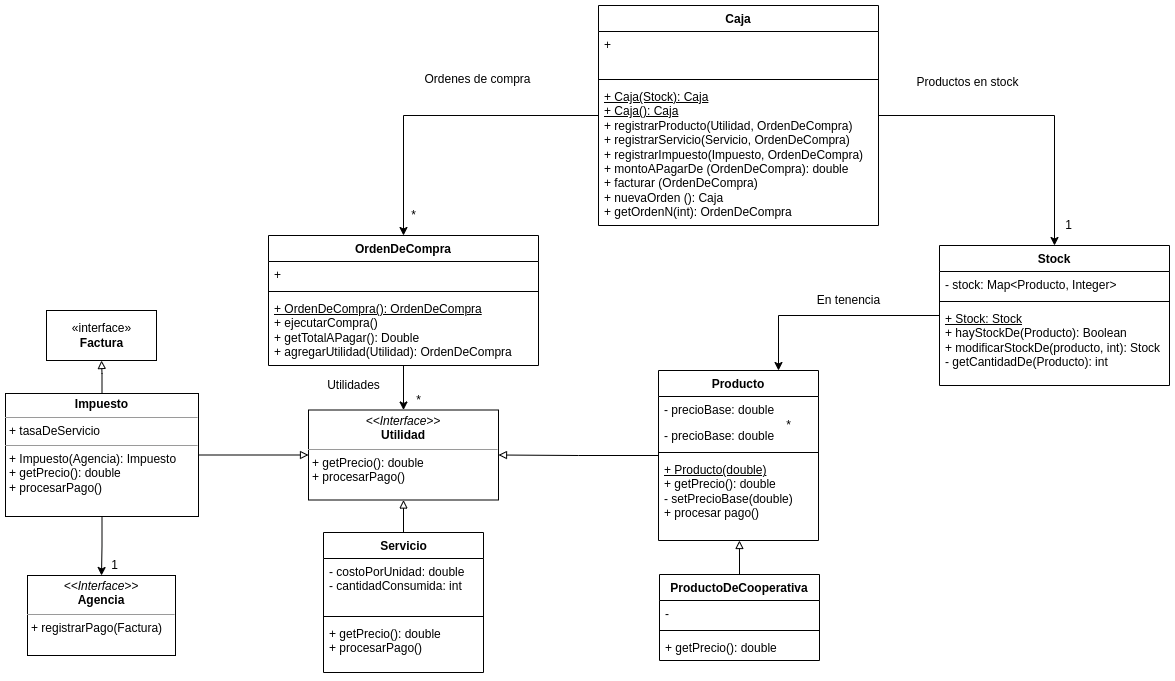

The diagram above was exported from draw.io. Its source (the exported page's mxGraphModel, read from the mxfile embedded in the PNG):
<mxGraphModel dx="1961" dy="677" grid="1" gridSize="10" guides="1" tooltips="1" connect="1" arrows="1" fold="1" page="1" pageScale="1" pageWidth="827" pageHeight="1169" math="0" shadow="0">
  <root>
    <mxCell id="0" />
    <mxCell id="1" parent="0" />
    <mxCell id="LAuZhV6xbr7vgLnFBy-y-13" style="edgeStyle=orthogonalEdgeStyle;rounded=0;orthogonalLoop=1;jettySize=auto;html=1;" parent="1" source="LAuZhV6xbr7vgLnFBy-y-1" target="LAuZhV6xbr7vgLnFBy-y-9" edge="1">
      <mxGeometry relative="1" as="geometry" />
    </mxCell>
    <mxCell id="LAuZhV6xbr7vgLnFBy-y-24" style="edgeStyle=orthogonalEdgeStyle;rounded=0;orthogonalLoop=1;jettySize=auto;html=1;entryX=0.5;entryY=0;entryDx=0;entryDy=0;" parent="1" source="LAuZhV6xbr7vgLnFBy-y-1" target="LAuZhV6xbr7vgLnFBy-y-16" edge="1">
      <mxGeometry relative="1" as="geometry" />
    </mxCell>
    <mxCell id="LAuZhV6xbr7vgLnFBy-y-1" value="Caja" style="swimlane;fontStyle=1;align=center;verticalAlign=top;childLayout=stackLayout;horizontal=1;startSize=26;horizontalStack=0;resizeParent=1;resizeParentMax=0;resizeLast=0;collapsible=1;marginBottom=0;" parent="1" vertex="1">
      <mxGeometry x="180" y="90" width="280" height="220" as="geometry" />
    </mxCell>
    <mxCell id="LAuZhV6xbr7vgLnFBy-y-2" value="+" style="text;strokeColor=none;fillColor=none;align=left;verticalAlign=top;spacingLeft=4;spacingRight=4;overflow=hidden;rotatable=0;points=[[0,0.5],[1,0.5]];portConstraint=eastwest;" parent="LAuZhV6xbr7vgLnFBy-y-1" vertex="1">
      <mxGeometry y="26" width="280" height="44" as="geometry" />
    </mxCell>
    <mxCell id="LAuZhV6xbr7vgLnFBy-y-3" value="" style="line;strokeWidth=1;fillColor=none;align=left;verticalAlign=middle;spacingTop=-1;spacingLeft=3;spacingRight=3;rotatable=0;labelPosition=right;points=[];portConstraint=eastwest;" parent="LAuZhV6xbr7vgLnFBy-y-1" vertex="1">
      <mxGeometry y="70" width="280" height="8" as="geometry" />
    </mxCell>
    <mxCell id="LAuZhV6xbr7vgLnFBy-y-4" value="&lt;u&gt;+ Caja(Stock): Caja&lt;br&gt;+ Caja(): Caja&lt;/u&gt;&lt;br&gt;+ registrarProducto(Utilidad, OrdenDeCompra)&lt;br&gt;+ registrarServicio(Servicio, OrdenDeCompra)&lt;br&gt;+ registrarImpuesto(Impuesto, OrdenDeCompra)&lt;br&gt;+ montoAPagarDe (OrdenDeCompra): double&lt;br&gt;+ facturar (OrdenDeCompra)&lt;br&gt;+ nuevaOrden (): Caja&lt;br&gt;+ getOrdenN(int): OrdenDeCompra" style="text;strokeColor=none;fillColor=none;align=left;verticalAlign=top;spacingLeft=4;spacingRight=4;overflow=hidden;rotatable=0;points=[[0,0.5],[1,0.5]];portConstraint=eastwest;html=1;" parent="LAuZhV6xbr7vgLnFBy-y-1" vertex="1">
      <mxGeometry y="78" width="280" height="142" as="geometry" />
    </mxCell>
    <mxCell id="LAuZhV6xbr7vgLnFBy-y-28" style="edgeStyle=orthogonalEdgeStyle;rounded=0;orthogonalLoop=1;jettySize=auto;html=1;entryX=0.75;entryY=0;entryDx=0;entryDy=0;" parent="1" source="LAuZhV6xbr7vgLnFBy-y-9" target="LAuZhV6xbr7vgLnFBy-y-20" edge="1">
      <mxGeometry relative="1" as="geometry" />
    </mxCell>
    <mxCell id="LAuZhV6xbr7vgLnFBy-y-9" value="Stock" style="swimlane;fontStyle=1;align=center;verticalAlign=top;childLayout=stackLayout;horizontal=1;startSize=26;horizontalStack=0;resizeParent=1;resizeParentMax=0;resizeLast=0;collapsible=1;marginBottom=0;" parent="1" vertex="1">
      <mxGeometry x="521" y="330" width="230" height="140" as="geometry" />
    </mxCell>
    <mxCell id="LAuZhV6xbr7vgLnFBy-y-10" value="- stock: Map&lt;Producto, Integer&gt;" style="text;strokeColor=none;fillColor=none;align=left;verticalAlign=top;spacingLeft=4;spacingRight=4;overflow=hidden;rotatable=0;points=[[0,0.5],[1,0.5]];portConstraint=eastwest;" parent="LAuZhV6xbr7vgLnFBy-y-9" vertex="1">
      <mxGeometry y="26" width="230" height="26" as="geometry" />
    </mxCell>
    <mxCell id="LAuZhV6xbr7vgLnFBy-y-11" value="" style="line;strokeWidth=1;fillColor=none;align=left;verticalAlign=middle;spacingTop=-1;spacingLeft=3;spacingRight=3;rotatable=0;labelPosition=right;points=[];portConstraint=eastwest;" parent="LAuZhV6xbr7vgLnFBy-y-9" vertex="1">
      <mxGeometry y="52" width="230" height="8" as="geometry" />
    </mxCell>
    <mxCell id="LAuZhV6xbr7vgLnFBy-y-12" value="&lt;u&gt;+ Stock: Stock&lt;/u&gt;&lt;br&gt;+ hayStockDe(Producto): Boolean&lt;br&gt;+ modificarStockDe(producto, int): Stock&lt;br&gt;- getCantidadDe(Producto): int" style="text;strokeColor=none;fillColor=none;align=left;verticalAlign=top;spacingLeft=4;spacingRight=4;overflow=hidden;rotatable=0;points=[[0,0.5],[1,0.5]];portConstraint=eastwest;html=1;" parent="LAuZhV6xbr7vgLnFBy-y-9" vertex="1">
      <mxGeometry y="60" width="230" height="80" as="geometry" />
    </mxCell>
    <mxCell id="LAuZhV6xbr7vgLnFBy-y-14" value="1" style="text;html=1;align=center;verticalAlign=middle;resizable=0;points=[];autosize=1;strokeColor=none;fillColor=none;" parent="1" vertex="1">
      <mxGeometry x="640" y="300" width="20" height="20" as="geometry" />
    </mxCell>
    <mxCell id="LAuZhV6xbr7vgLnFBy-y-15" value="Productos en stock" style="text;html=1;align=center;verticalAlign=middle;resizable=0;points=[];autosize=1;strokeColor=none;fillColor=none;" parent="1" vertex="1">
      <mxGeometry x="489" y="157" width="120" height="20" as="geometry" />
    </mxCell>
    <mxCell id="LAuZhV6xbr7vgLnFBy-y-53" value="" style="edgeStyle=orthogonalEdgeStyle;rounded=0;orthogonalLoop=1;jettySize=auto;html=1;endArrow=classic;endFill=1;" parent="1" source="LAuZhV6xbr7vgLnFBy-y-16" target="LAuZhV6xbr7vgLnFBy-y-50" edge="1">
      <mxGeometry relative="1" as="geometry" />
    </mxCell>
    <mxCell id="LAuZhV6xbr7vgLnFBy-y-16" value="OrdenDeCompra" style="swimlane;fontStyle=1;align=center;verticalAlign=top;childLayout=stackLayout;horizontal=1;startSize=26;horizontalStack=0;resizeParent=1;resizeParentMax=0;resizeLast=0;collapsible=1;marginBottom=0;" parent="1" vertex="1">
      <mxGeometry x="-150" y="320" width="270" height="130" as="geometry" />
    </mxCell>
    <mxCell id="LAuZhV6xbr7vgLnFBy-y-17" value="+" style="text;strokeColor=none;fillColor=none;align=left;verticalAlign=top;spacingLeft=4;spacingRight=4;overflow=hidden;rotatable=0;points=[[0,0.5],[1,0.5]];portConstraint=eastwest;" parent="LAuZhV6xbr7vgLnFBy-y-16" vertex="1">
      <mxGeometry y="26" width="270" height="26" as="geometry" />
    </mxCell>
    <mxCell id="LAuZhV6xbr7vgLnFBy-y-18" value="" style="line;strokeWidth=1;fillColor=none;align=left;verticalAlign=middle;spacingTop=-1;spacingLeft=3;spacingRight=3;rotatable=0;labelPosition=right;points=[];portConstraint=eastwest;" parent="LAuZhV6xbr7vgLnFBy-y-16" vertex="1">
      <mxGeometry y="52" width="270" height="8" as="geometry" />
    </mxCell>
    <mxCell id="LAuZhV6xbr7vgLnFBy-y-19" value="&lt;u&gt;+ OrdenDeCompra(): OrdenDeCompra&lt;/u&gt;&lt;br&gt;+ ejecutarCompra()&lt;br&gt;+ getTotalAPagar(): Double&lt;br&gt;+ agregarUtilidad(Utilidad): OrdenDeCompra" style="text;strokeColor=none;fillColor=none;align=left;verticalAlign=top;spacingLeft=4;spacingRight=4;overflow=hidden;rotatable=0;points=[[0,0.5],[1,0.5]];portConstraint=eastwest;html=1;" parent="LAuZhV6xbr7vgLnFBy-y-16" vertex="1">
      <mxGeometry y="60" width="270" height="70" as="geometry" />
    </mxCell>
    <mxCell id="LAuZhV6xbr7vgLnFBy-y-52" style="edgeStyle=orthogonalEdgeStyle;rounded=0;orthogonalLoop=1;jettySize=auto;html=1;entryX=1;entryY=0.5;entryDx=0;entryDy=0;endArrow=block;endFill=0;" parent="1" source="LAuZhV6xbr7vgLnFBy-y-20" target="LAuZhV6xbr7vgLnFBy-y-50" edge="1">
      <mxGeometry relative="1" as="geometry" />
    </mxCell>
    <mxCell id="LAuZhV6xbr7vgLnFBy-y-20" value="Producto" style="swimlane;fontStyle=1;align=center;verticalAlign=top;childLayout=stackLayout;horizontal=1;startSize=26;horizontalStack=0;resizeParent=1;resizeParentMax=0;resizeLast=0;collapsible=1;marginBottom=0;" parent="1" vertex="1">
      <mxGeometry x="240" y="455" width="160" height="170" as="geometry" />
    </mxCell>
    <mxCell id="LAuZhV6xbr7vgLnFBy-y-51" value="- precioBase: double" style="text;strokeColor=none;fillColor=none;align=left;verticalAlign=top;spacingLeft=4;spacingRight=4;overflow=hidden;rotatable=0;points=[[0,0.5],[1,0.5]];portConstraint=eastwest;" parent="LAuZhV6xbr7vgLnFBy-y-20" vertex="1">
      <mxGeometry y="26" width="160" height="26" as="geometry" />
    </mxCell>
    <mxCell id="LAuZhV6xbr7vgLnFBy-y-21" value="- precioBase: double" style="text;strokeColor=none;fillColor=none;align=left;verticalAlign=top;spacingLeft=4;spacingRight=4;overflow=hidden;rotatable=0;points=[[0,0.5],[1,0.5]];portConstraint=eastwest;" parent="LAuZhV6xbr7vgLnFBy-y-20" vertex="1">
      <mxGeometry y="52" width="160" height="26" as="geometry" />
    </mxCell>
    <mxCell id="LAuZhV6xbr7vgLnFBy-y-22" value="" style="line;strokeWidth=1;fillColor=none;align=left;verticalAlign=middle;spacingTop=-1;spacingLeft=3;spacingRight=3;rotatable=0;labelPosition=right;points=[];portConstraint=eastwest;" parent="LAuZhV6xbr7vgLnFBy-y-20" vertex="1">
      <mxGeometry y="78" width="160" height="8" as="geometry" />
    </mxCell>
    <mxCell id="LAuZhV6xbr7vgLnFBy-y-23" value="&lt;u&gt;+ Producto(double)&lt;/u&gt;&lt;br&gt;+ getPrecio(): double&lt;br&gt;- setPrecioBase(double)&lt;br&gt;+ procesar pago()" style="text;strokeColor=none;fillColor=none;align=left;verticalAlign=top;spacingLeft=4;spacingRight=4;overflow=hidden;rotatable=0;points=[[0,0.5],[1,0.5]];portConstraint=eastwest;html=1;" parent="LAuZhV6xbr7vgLnFBy-y-20" vertex="1">
      <mxGeometry y="86" width="160" height="84" as="geometry" />
    </mxCell>
    <mxCell id="LAuZhV6xbr7vgLnFBy-y-25" value="*" style="text;html=1;align=center;verticalAlign=middle;resizable=0;points=[];autosize=1;strokeColor=none;fillColor=none;" parent="1" vertex="1">
      <mxGeometry x="-15" y="290" width="20" height="20" as="geometry" />
    </mxCell>
    <mxCell id="LAuZhV6xbr7vgLnFBy-y-26" value="Ordenes de compra" style="text;html=1;align=center;verticalAlign=middle;resizable=0;points=[];autosize=1;strokeColor=none;fillColor=none;" parent="1" vertex="1">
      <mxGeometry x="-1" y="154" width="120" height="20" as="geometry" />
    </mxCell>
    <mxCell id="LAuZhV6xbr7vgLnFBy-y-29" value="Utilidades" style="text;html=1;align=center;verticalAlign=middle;resizable=0;points=[];autosize=1;strokeColor=none;fillColor=none;" parent="1" vertex="1">
      <mxGeometry x="-100" y="460" width="70" height="20" as="geometry" />
    </mxCell>
    <mxCell id="LAuZhV6xbr7vgLnFBy-y-30" value="En tenencia" style="text;html=1;align=center;verticalAlign=middle;resizable=0;points=[];autosize=1;strokeColor=none;fillColor=none;" parent="1" vertex="1">
      <mxGeometry x="390" y="375" width="80" height="20" as="geometry" />
    </mxCell>
    <mxCell id="LAuZhV6xbr7vgLnFBy-y-31" value="*" style="text;html=1;align=center;verticalAlign=middle;resizable=0;points=[];autosize=1;strokeColor=none;fillColor=none;" parent="1" vertex="1">
      <mxGeometry x="360" y="500" width="20" height="20" as="geometry" />
    </mxCell>
    <mxCell id="LAuZhV6xbr7vgLnFBy-y-32" value="*" style="text;html=1;align=center;verticalAlign=middle;resizable=0;points=[];autosize=1;strokeColor=none;fillColor=none;" parent="1" vertex="1">
      <mxGeometry x="-10" y="474.5" width="20" height="20" as="geometry" />
    </mxCell>
    <mxCell id="LAuZhV6xbr7vgLnFBy-y-38" style="edgeStyle=orthogonalEdgeStyle;rounded=0;orthogonalLoop=1;jettySize=auto;html=1;entryX=0.506;entryY=1;entryDx=0;entryDy=0;entryPerimeter=0;endArrow=block;endFill=0;" parent="1" source="LAuZhV6xbr7vgLnFBy-y-33" target="LAuZhV6xbr7vgLnFBy-y-23" edge="1">
      <mxGeometry relative="1" as="geometry" />
    </mxCell>
    <mxCell id="LAuZhV6xbr7vgLnFBy-y-33" value="ProductoDeCooperativa" style="swimlane;fontStyle=1;align=center;verticalAlign=top;childLayout=stackLayout;horizontal=1;startSize=26;horizontalStack=0;resizeParent=1;resizeParentMax=0;resizeLast=0;collapsible=1;marginBottom=0;" parent="1" vertex="1">
      <mxGeometry x="241" y="659" width="160" height="86" as="geometry" />
    </mxCell>
    <mxCell id="LAuZhV6xbr7vgLnFBy-y-34" value="-" style="text;strokeColor=none;fillColor=none;align=left;verticalAlign=top;spacingLeft=4;spacingRight=4;overflow=hidden;rotatable=0;points=[[0,0.5],[1,0.5]];portConstraint=eastwest;" parent="LAuZhV6xbr7vgLnFBy-y-33" vertex="1">
      <mxGeometry y="26" width="160" height="26" as="geometry" />
    </mxCell>
    <mxCell id="LAuZhV6xbr7vgLnFBy-y-35" value="" style="line;strokeWidth=1;fillColor=none;align=left;verticalAlign=middle;spacingTop=-1;spacingLeft=3;spacingRight=3;rotatable=0;labelPosition=right;points=[];portConstraint=eastwest;" parent="LAuZhV6xbr7vgLnFBy-y-33" vertex="1">
      <mxGeometry y="52" width="160" height="8" as="geometry" />
    </mxCell>
    <mxCell id="LAuZhV6xbr7vgLnFBy-y-36" value="+ getPrecio(): double" style="text;strokeColor=none;fillColor=none;align=left;verticalAlign=top;spacingLeft=4;spacingRight=4;overflow=hidden;rotatable=0;points=[[0,0.5],[1,0.5]];portConstraint=eastwest;" parent="LAuZhV6xbr7vgLnFBy-y-33" vertex="1">
      <mxGeometry y="60" width="160" height="26" as="geometry" />
    </mxCell>
    <mxCell id="LAuZhV6xbr7vgLnFBy-y-50" value="&lt;p style=&quot;margin: 0px ; margin-top: 4px ; text-align: center&quot;&gt;&lt;i&gt;&amp;lt;&amp;lt;Interface&amp;gt;&amp;gt;&lt;/i&gt;&lt;br&gt;&lt;b&gt;Utilidad&lt;/b&gt;&lt;/p&gt;&lt;hr size=&quot;1&quot;&gt;&lt;p style=&quot;margin: 0px ; margin-left: 4px&quot;&gt;&lt;span&gt;+ getPrecio(): double&lt;/span&gt;&lt;br&gt;&lt;/p&gt;&lt;p style=&quot;margin: 0px ; margin-left: 4px&quot;&gt;+ procesarPago()&lt;/p&gt;" style="verticalAlign=top;align=left;overflow=fill;fontSize=12;fontFamily=Helvetica;html=1;" parent="1" vertex="1">
      <mxGeometry x="-110" y="494.5" width="190" height="90" as="geometry" />
    </mxCell>
    <mxCell id="LAuZhV6xbr7vgLnFBy-y-58" value="" style="edgeStyle=orthogonalEdgeStyle;rounded=0;orthogonalLoop=1;jettySize=auto;html=1;endArrow=block;endFill=0;" parent="1" source="LAuZhV6xbr7vgLnFBy-y-54" target="LAuZhV6xbr7vgLnFBy-y-50" edge="1">
      <mxGeometry relative="1" as="geometry" />
    </mxCell>
    <mxCell id="LAuZhV6xbr7vgLnFBy-y-54" value="Servicio" style="swimlane;fontStyle=1;align=center;verticalAlign=top;childLayout=stackLayout;horizontal=1;startSize=26;horizontalStack=0;resizeParent=1;resizeParentMax=0;resizeLast=0;collapsible=1;marginBottom=0;html=1;" parent="1" vertex="1">
      <mxGeometry x="-95" y="617" width="160" height="140" as="geometry" />
    </mxCell>
    <mxCell id="LAuZhV6xbr7vgLnFBy-y-55" value="- costoPorUnidad: double&lt;br&gt;- cantidadConsumida: int" style="text;strokeColor=none;fillColor=none;align=left;verticalAlign=top;spacingLeft=4;spacingRight=4;overflow=hidden;rotatable=0;points=[[0,0.5],[1,0.5]];portConstraint=eastwest;html=1;" parent="LAuZhV6xbr7vgLnFBy-y-54" vertex="1">
      <mxGeometry y="26" width="160" height="54" as="geometry" />
    </mxCell>
    <mxCell id="LAuZhV6xbr7vgLnFBy-y-56" value="" style="line;strokeWidth=1;fillColor=none;align=left;verticalAlign=middle;spacingTop=-1;spacingLeft=3;spacingRight=3;rotatable=0;labelPosition=right;points=[];portConstraint=eastwest;html=1;" parent="LAuZhV6xbr7vgLnFBy-y-54" vertex="1">
      <mxGeometry y="80" width="160" height="8" as="geometry" />
    </mxCell>
    <mxCell id="LAuZhV6xbr7vgLnFBy-y-57" value="+ getPrecio(): double&lt;br&gt;+ procesarPago()" style="text;strokeColor=none;fillColor=none;align=left;verticalAlign=top;spacingLeft=4;spacingRight=4;overflow=hidden;rotatable=0;points=[[0,0.5],[1,0.5]];portConstraint=eastwest;html=1;" parent="LAuZhV6xbr7vgLnFBy-y-54" vertex="1">
      <mxGeometry y="88" width="160" height="52" as="geometry" />
    </mxCell>
    <mxCell id="LAuZhV6xbr7vgLnFBy-y-63" value="" style="edgeStyle=orthogonalEdgeStyle;rounded=0;orthogonalLoop=1;jettySize=auto;html=1;endArrow=block;endFill=0;" parent="1" source="LAuZhV6xbr7vgLnFBy-y-59" target="LAuZhV6xbr7vgLnFBy-y-61" edge="1">
      <mxGeometry relative="1" as="geometry" />
    </mxCell>
    <mxCell id="LAuZhV6xbr7vgLnFBy-y-67" value="" style="edgeStyle=orthogonalEdgeStyle;rounded=0;orthogonalLoop=1;jettySize=auto;html=1;endArrow=classic;endFill=1;" parent="1" source="LAuZhV6xbr7vgLnFBy-y-59" target="LAuZhV6xbr7vgLnFBy-y-65" edge="1">
      <mxGeometry relative="1" as="geometry" />
    </mxCell>
    <mxCell id="LAuZhV6xbr7vgLnFBy-y-70" value="" style="edgeStyle=orthogonalEdgeStyle;rounded=0;orthogonalLoop=1;jettySize=auto;html=1;endArrow=block;endFill=0;" parent="1" source="LAuZhV6xbr7vgLnFBy-y-59" target="LAuZhV6xbr7vgLnFBy-y-50" edge="1">
      <mxGeometry relative="1" as="geometry" />
    </mxCell>
    <mxCell id="LAuZhV6xbr7vgLnFBy-y-59" value="&lt;p style=&quot;margin: 0px ; margin-top: 4px ; text-align: center&quot;&gt;&lt;b&gt;Impuesto&lt;/b&gt;&lt;/p&gt;&lt;hr size=&quot;1&quot;&gt;&lt;p style=&quot;margin: 0px ; margin-left: 4px&quot;&gt;+ tasaDeServicio&lt;/p&gt;&lt;hr size=&quot;1&quot;&gt;&lt;p style=&quot;margin: 0px ; margin-left: 4px&quot;&gt;+ Impuesto(Agencia): Impuesto&lt;/p&gt;&lt;p style=&quot;margin: 0px ; margin-left: 4px&quot;&gt;+ getPrecio(): double&lt;/p&gt;&lt;p style=&quot;margin: 0px ; margin-left: 4px&quot;&gt;+ procesarPago()&lt;/p&gt;&lt;p style=&quot;margin: 0px ; margin-left: 4px&quot;&gt;&lt;br&gt;&lt;/p&gt;" style="verticalAlign=top;align=left;overflow=fill;fontSize=12;fontFamily=Helvetica;html=1;" parent="1" vertex="1">
      <mxGeometry x="-413" y="478" width="193" height="123" as="geometry" />
    </mxCell>
    <mxCell id="LAuZhV6xbr7vgLnFBy-y-61" value="«interface»&lt;br&gt;&lt;b&gt;Factura&lt;/b&gt;" style="html=1;" parent="1" vertex="1">
      <mxGeometry x="-372" y="395" width="110" height="50" as="geometry" />
    </mxCell>
    <mxCell id="LAuZhV6xbr7vgLnFBy-y-65" value="&lt;p style=&quot;margin: 0px ; margin-top: 4px ; text-align: center&quot;&gt;&lt;i&gt;&amp;lt;&amp;lt;Interface&amp;gt;&amp;gt;&lt;/i&gt;&lt;br&gt;&lt;b&gt;Agencia&lt;/b&gt;&lt;/p&gt;&lt;hr size=&quot;1&quot;&gt;&lt;p style=&quot;margin: 0px ; margin-left: 4px&quot;&gt;+ registrarPago(Factura)&lt;br&gt;&lt;/p&gt;" style="verticalAlign=top;align=left;overflow=fill;fontSize=12;fontFamily=Helvetica;html=1;" parent="1" vertex="1">
      <mxGeometry x="-391" y="660" width="148" height="80" as="geometry" />
    </mxCell>
    <mxCell id="LAuZhV6xbr7vgLnFBy-y-68" value="1" style="text;html=1;align=center;verticalAlign=middle;resizable=0;points=[];autosize=1;strokeColor=none;fillColor=none;" parent="1" vertex="1">
      <mxGeometry x="-314" y="640" width="20" height="20" as="geometry" />
    </mxCell>
  </root>
</mxGraphModel>